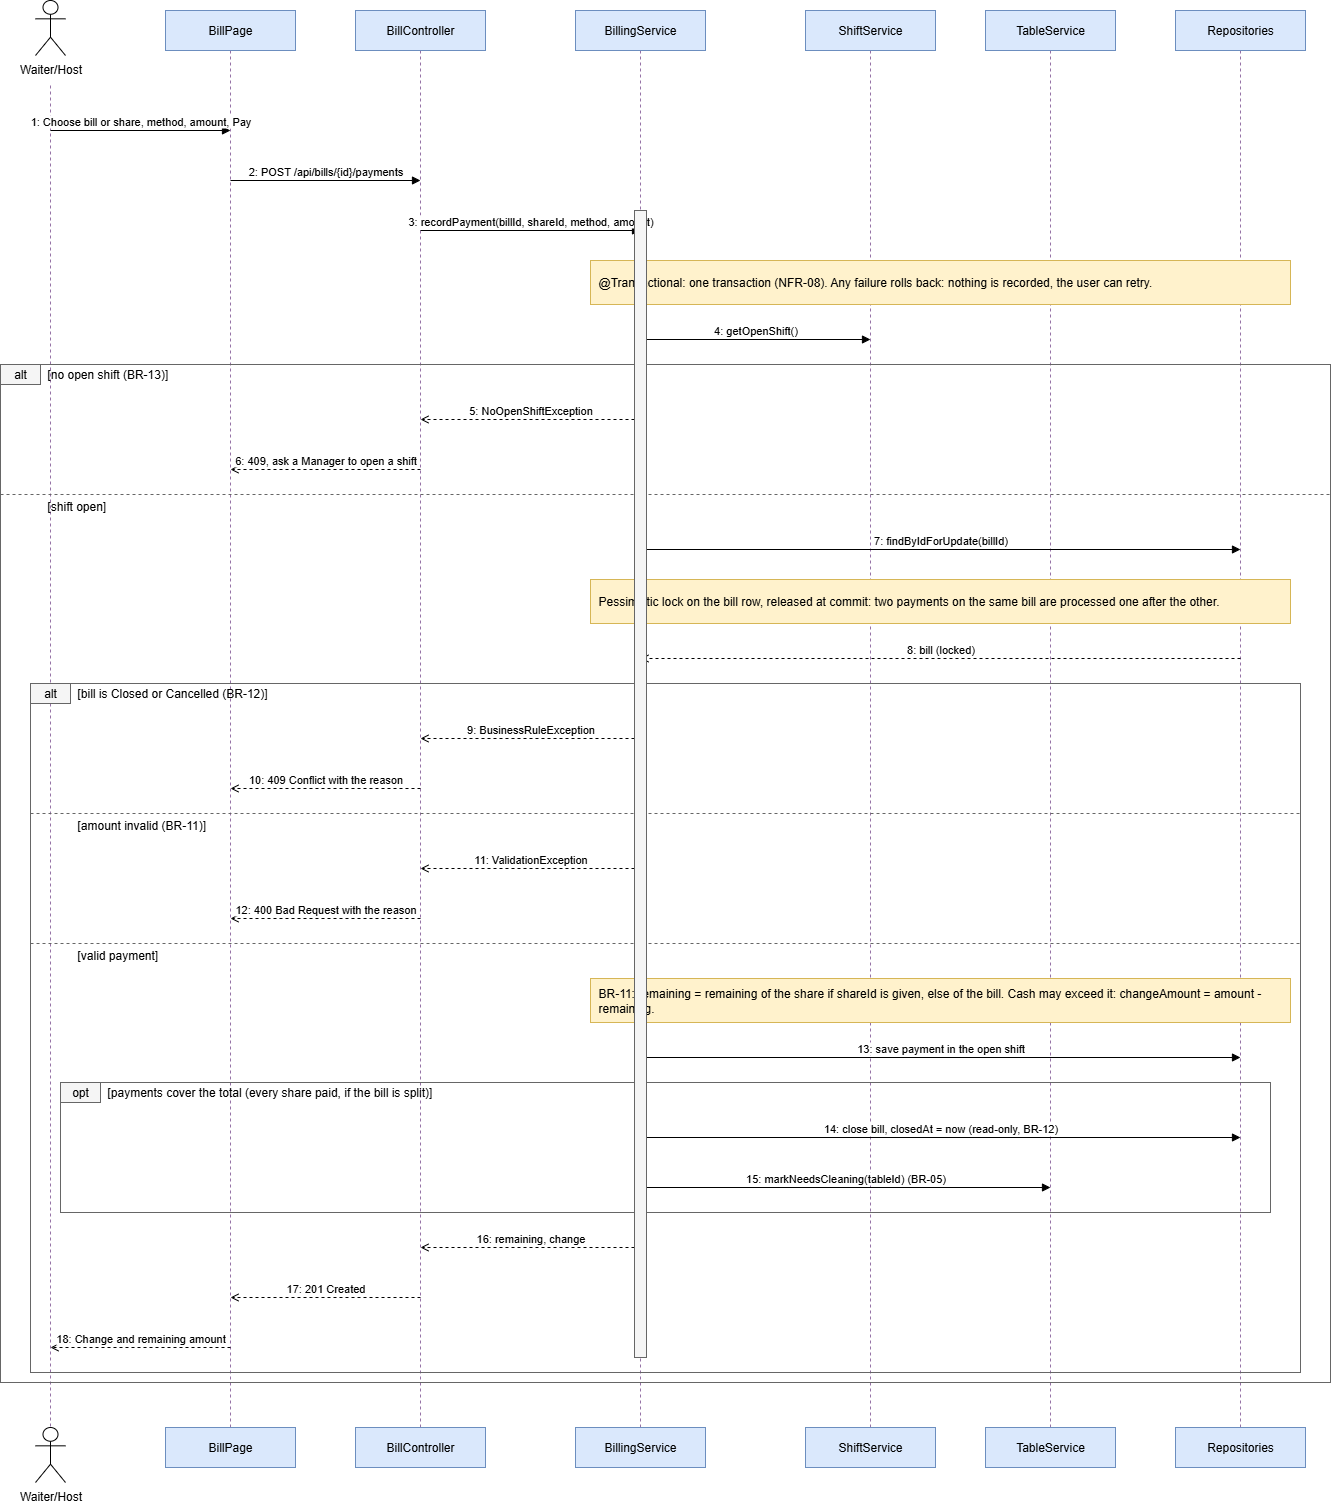

The diagram above was exported from draw.io. Its source (the exported page's mxGraphModel, read from the mxfile embedded in the PNG):
<mxGraphModel dx="1098" dy="805" grid="1" gridSize="10" guides="1" tooltips="1" connect="1" arrows="1" fold="1" page="1" pageScale="1" pageWidth="1450" pageHeight="1577" math="0" shadow="0">
  <root>
    <mxCell id="0" />
    <mxCell id="1" parent="0" />
    <mxCell id="c58" value="" style="dashed=1;endArrow=none;strokeColor=#9673a6;html=1;" parent="1" edge="1">
      <mxGeometry relative="1" as="geometry">
        <mxPoint x="1270" y="60" as="sourcePoint" />
        <mxPoint x="1270" y="1437" as="targetPoint" />
      </mxGeometry>
    </mxCell>
    <mxCell id="c56" value="" style="dashed=1;endArrow=none;strokeColor=#9673a6;html=1;" parent="1" edge="1">
      <mxGeometry relative="1" as="geometry">
        <mxPoint x="1080" y="60" as="sourcePoint" />
        <mxPoint x="1080" y="1437" as="targetPoint" />
      </mxGeometry>
    </mxCell>
    <mxCell id="c54" value="" style="dashed=1;endArrow=none;strokeColor=#9673a6;html=1;" parent="1" edge="1">
      <mxGeometry relative="1" as="geometry">
        <mxPoint x="900" y="60" as="sourcePoint" />
        <mxPoint x="900" y="1437" as="targetPoint" />
      </mxGeometry>
    </mxCell>
    <mxCell id="c52" value="" style="dashed=1;endArrow=none;strokeColor=#9673a6;html=1;" parent="1" edge="1">
      <mxGeometry relative="1" as="geometry">
        <mxPoint x="670" y="60" as="sourcePoint" />
        <mxPoint x="670" y="1437" as="targetPoint" />
      </mxGeometry>
    </mxCell>
    <mxCell id="c50" value="" style="dashed=1;endArrow=none;strokeColor=#9673a6;html=1;" parent="1" edge="1">
      <mxGeometry relative="1" as="geometry">
        <mxPoint x="450" y="60" as="sourcePoint" />
        <mxPoint x="450" y="1437" as="targetPoint" />
      </mxGeometry>
    </mxCell>
    <mxCell id="c48" value="" style="dashed=1;endArrow=none;strokeColor=#9673a6;html=1;" parent="1" edge="1">
      <mxGeometry relative="1" as="geometry">
        <mxPoint x="260" y="60" as="sourcePoint" />
        <mxPoint x="260" y="1437" as="targetPoint" />
      </mxGeometry>
    </mxCell>
    <mxCell id="c46" value="" style="dashed=1;endArrow=none;strokeColor=#9673a6;html=1;" parent="1" edge="1">
      <mxGeometry relative="1" as="geometry">
        <mxPoint x="80" y="95" as="sourcePoint" />
        <mxPoint x="80" y="1437" as="targetPoint" />
      </mxGeometry>
    </mxCell>
    <mxCell id="c2" value="Waiter/Host" style="shape=umlActor;verticalLabelPosition=bottom;verticalAlign=top;html=1;outlineConnect=0;" parent="1" vertex="1">
      <mxGeometry x="65" y="10" width="30" height="55" as="geometry" />
    </mxCell>
    <mxCell id="c3" value="BillPage" style="whiteSpace=wrap;html=1;fillColor=#dae8fc;strokeColor=#6c8ebf;" parent="1" vertex="1">
      <mxGeometry x="195" y="20" width="130" height="40" as="geometry" />
    </mxCell>
    <mxCell id="c4" value="BillController" style="whiteSpace=wrap;html=1;fillColor=#dae8fc;strokeColor=#6c8ebf;" parent="1" vertex="1">
      <mxGeometry x="385" y="20" width="130" height="40" as="geometry" />
    </mxCell>
    <mxCell id="c5" value="BillingService" style="whiteSpace=wrap;html=1;fillColor=#dae8fc;strokeColor=#6c8ebf;" parent="1" vertex="1">
      <mxGeometry x="605" y="20" width="130" height="40" as="geometry" />
    </mxCell>
    <mxCell id="c6" value="ShiftService" style="whiteSpace=wrap;html=1;fillColor=#dae8fc;strokeColor=#6c8ebf;" parent="1" vertex="1">
      <mxGeometry x="835" y="20" width="130" height="40" as="geometry" />
    </mxCell>
    <mxCell id="c7" value="TableService" style="whiteSpace=wrap;html=1;fillColor=#dae8fc;strokeColor=#6c8ebf;" parent="1" vertex="1">
      <mxGeometry x="1015" y="20" width="130" height="40" as="geometry" />
    </mxCell>
    <mxCell id="c8" value="Repositories" style="whiteSpace=wrap;html=1;fillColor=#dae8fc;strokeColor=#6c8ebf;" parent="1" vertex="1">
      <mxGeometry x="1205" y="20" width="130" height="40" as="geometry" />
    </mxCell>
    <mxCell id="c9" value="1: Choose bill or share, method, amount, Pay" style="html=1;labelBackgroundColor=#ffffff;verticalAlign=bottom;endArrow=block;endFill=1;" parent="1" edge="1">
      <mxGeometry relative="1" as="geometry">
        <mxPoint x="80" y="140" as="sourcePoint" />
        <mxPoint x="260" y="140" as="targetPoint" />
      </mxGeometry>
    </mxCell>
    <mxCell id="c10" value="2: POST /api/bills/{id}/payments" style="html=1;labelBackgroundColor=#ffffff;verticalAlign=bottom;endArrow=block;endFill=1;" parent="1" edge="1">
      <mxGeometry relative="1" as="geometry">
        <mxPoint x="260" y="190" as="sourcePoint" />
        <mxPoint x="450" y="190" as="targetPoint" />
      </mxGeometry>
    </mxCell>
    <mxCell id="c11" value="3: recordPayment(billId, shareId, method, amount)" style="html=1;labelBackgroundColor=#ffffff;verticalAlign=bottom;endArrow=block;endFill=1;" parent="1" edge="1">
      <mxGeometry relative="1" as="geometry">
        <mxPoint x="450" y="240" as="sourcePoint" />
        <mxPoint x="670" y="240" as="targetPoint" />
      </mxGeometry>
    </mxCell>
    <mxCell id="c12" value="@Transactional: one transaction (NFR-08). Any failure rolls back: nothing is recorded, the user can retry." style="rounded=0;whiteSpace=wrap;html=1;fillColor=#fff2cc;strokeColor=#d6b656;align=left;spacingLeft=6;" parent="1" vertex="1">
      <mxGeometry x="620" y="270" width="700" height="44" as="geometry" />
    </mxCell>
    <mxCell id="c13" value="4: getOpenShift()" style="html=1;labelBackgroundColor=#ffffff;verticalAlign=bottom;endArrow=block;endFill=1;" parent="1" edge="1">
      <mxGeometry relative="1" as="geometry">
        <mxPoint x="670" y="349" as="sourcePoint" />
        <mxPoint x="900" y="349" as="targetPoint" />
      </mxGeometry>
    </mxCell>
    <mxCell id="c14" value="alt" style="whiteSpace=wrap;html=1;fillColor=#f5f5f5;strokeColor=#666666;" parent="1" vertex="1">
      <mxGeometry x="30" y="374" width="40" height="20" as="geometry" />
    </mxCell>
    <mxCell id="c15" value="[no open shift (BR-13)]" style="text;html=1;align=left;verticalAlign=middle;" parent="1" vertex="1">
      <mxGeometry x="75" y="374" width="1270" height="20" as="geometry" />
    </mxCell>
    <mxCell id="c16" value="5: NoOpenShiftException" style="html=1;labelBackgroundColor=#ffffff;verticalAlign=bottom;dashed=1;endArrow=open;endFill=0;" parent="1" edge="1">
      <mxGeometry relative="1" as="geometry">
        <mxPoint x="670" y="429" as="sourcePoint" />
        <mxPoint x="450" y="429" as="targetPoint" />
      </mxGeometry>
    </mxCell>
    <mxCell id="c17" value="6: 409, ask a Manager to open a shift" style="html=1;labelBackgroundColor=#ffffff;verticalAlign=bottom;dashed=1;endArrow=open;endFill=0;" parent="1" edge="1">
      <mxGeometry relative="1" as="geometry">
        <mxPoint x="450" y="479" as="sourcePoint" />
        <mxPoint x="260" y="479" as="targetPoint" />
      </mxGeometry>
    </mxCell>
    <mxCell id="c18" value="" style="dashed=1;endArrow=none;strokeColor=#666666;html=1;" parent="1" edge="1">
      <mxGeometry relative="1" as="geometry">
        <mxPoint x="30" y="504" as="sourcePoint" />
        <mxPoint x="1360" y="504" as="targetPoint" />
      </mxGeometry>
    </mxCell>
    <mxCell id="c19" value="[shift open]" style="text;html=1;align=left;verticalAlign=middle;" parent="1" vertex="1">
      <mxGeometry x="75" y="506" width="1270" height="20" as="geometry" />
    </mxCell>
    <mxCell id="c20" value="7: findByIdForUpdate(billId)" style="html=1;labelBackgroundColor=#ffffff;verticalAlign=bottom;endArrow=block;endFill=1;" parent="1" edge="1">
      <mxGeometry relative="1" as="geometry">
        <mxPoint x="670" y="559" as="sourcePoint" />
        <mxPoint x="1270" y="559" as="targetPoint" />
      </mxGeometry>
    </mxCell>
    <mxCell id="c21" value="Pessimistic lock on the bill row, released at commit: two payments on the same bill are processed one after the other." style="rounded=0;whiteSpace=wrap;html=1;fillColor=#fff2cc;strokeColor=#d6b656;align=left;spacingLeft=6;" parent="1" vertex="1">
      <mxGeometry x="620" y="589" width="700" height="44" as="geometry" />
    </mxCell>
    <mxCell id="c22" value="8: bill (locked)" style="html=1;labelBackgroundColor=#ffffff;verticalAlign=bottom;dashed=1;endArrow=open;endFill=0;" parent="1" edge="1">
      <mxGeometry relative="1" as="geometry">
        <mxPoint x="1270" y="668" as="sourcePoint" />
        <mxPoint x="670" y="668" as="targetPoint" />
      </mxGeometry>
    </mxCell>
    <mxCell id="c23" value="alt" style="whiteSpace=wrap;html=1;fillColor=#f5f5f5;strokeColor=#666666;" parent="1" vertex="1">
      <mxGeometry x="60" y="693" width="40" height="20" as="geometry" />
    </mxCell>
    <mxCell id="c24" value="[bill is Closed or Cancelled (BR-12)]" style="text;html=1;align=left;verticalAlign=middle;" parent="1" vertex="1">
      <mxGeometry x="105" y="693" width="1210" height="20" as="geometry" />
    </mxCell>
    <mxCell id="c25" value="9: BusinessRuleException" style="html=1;labelBackgroundColor=#ffffff;verticalAlign=bottom;dashed=1;endArrow=open;endFill=0;" parent="1" edge="1">
      <mxGeometry relative="1" as="geometry">
        <mxPoint x="670" y="748" as="sourcePoint" />
        <mxPoint x="450" y="748" as="targetPoint" />
      </mxGeometry>
    </mxCell>
    <mxCell id="c26" value="10: 409 Conflict with the reason" style="html=1;labelBackgroundColor=#ffffff;verticalAlign=bottom;dashed=1;endArrow=open;endFill=0;" parent="1" edge="1">
      <mxGeometry relative="1" as="geometry">
        <mxPoint x="450" y="798" as="sourcePoint" />
        <mxPoint x="260" y="798" as="targetPoint" />
      </mxGeometry>
    </mxCell>
    <mxCell id="c27" value="" style="dashed=1;endArrow=none;strokeColor=#666666;html=1;" parent="1" edge="1">
      <mxGeometry relative="1" as="geometry">
        <mxPoint x="60" y="823" as="sourcePoint" />
        <mxPoint x="1330" y="823" as="targetPoint" />
      </mxGeometry>
    </mxCell>
    <mxCell id="c28" value="[amount invalid (BR-11)]" style="text;html=1;align=left;verticalAlign=middle;" parent="1" vertex="1">
      <mxGeometry x="105" y="825" width="1210" height="20" as="geometry" />
    </mxCell>
    <mxCell id="c29" value="11: ValidationException" style="html=1;labelBackgroundColor=#ffffff;verticalAlign=bottom;dashed=1;endArrow=open;endFill=0;" parent="1" edge="1">
      <mxGeometry relative="1" as="geometry">
        <mxPoint x="670" y="878" as="sourcePoint" />
        <mxPoint x="450" y="878" as="targetPoint" />
      </mxGeometry>
    </mxCell>
    <mxCell id="c30" value="12: 400 Bad Request with the reason" style="html=1;labelBackgroundColor=#ffffff;verticalAlign=bottom;dashed=1;endArrow=open;endFill=0;" parent="1" edge="1">
      <mxGeometry relative="1" as="geometry">
        <mxPoint x="450" y="928" as="sourcePoint" />
        <mxPoint x="260" y="928" as="targetPoint" />
      </mxGeometry>
    </mxCell>
    <mxCell id="c31" value="" style="dashed=1;endArrow=none;strokeColor=#666666;html=1;" parent="1" edge="1">
      <mxGeometry relative="1" as="geometry">
        <mxPoint x="60" y="953" as="sourcePoint" />
        <mxPoint x="1330" y="953" as="targetPoint" />
      </mxGeometry>
    </mxCell>
    <mxCell id="c32" value="[valid payment]" style="text;html=1;align=left;verticalAlign=middle;" parent="1" vertex="1">
      <mxGeometry x="105" y="955" width="1210" height="20" as="geometry" />
    </mxCell>
    <mxCell id="c33" value="BR-11: remaining = remaining of the share if shareId is given, else of the bill. Cash may exceed it: changeAmount = amount - remaining." style="rounded=0;whiteSpace=wrap;html=1;fillColor=#fff2cc;strokeColor=#d6b656;align=left;spacingLeft=6;" parent="1" vertex="1">
      <mxGeometry x="620" y="988" width="700" height="44" as="geometry" />
    </mxCell>
    <mxCell id="c34" value="13: save payment in the open shift" style="html=1;labelBackgroundColor=#ffffff;verticalAlign=bottom;endArrow=block;endFill=1;" parent="1" edge="1">
      <mxGeometry relative="1" as="geometry">
        <mxPoint x="670" y="1067" as="sourcePoint" />
        <mxPoint x="1270" y="1067" as="targetPoint" />
      </mxGeometry>
    </mxCell>
    <mxCell id="c35" value="opt" style="whiteSpace=wrap;html=1;fillColor=#f5f5f5;strokeColor=#666666;" parent="1" vertex="1">
      <mxGeometry x="90" y="1092" width="40" height="20" as="geometry" />
    </mxCell>
    <mxCell id="c36" value="[payments cover the total (every share paid, if the bill is split)]" style="text;html=1;align=left;verticalAlign=middle;" parent="1" vertex="1">
      <mxGeometry x="135" y="1092" width="1150" height="20" as="geometry" />
    </mxCell>
    <mxCell id="c37" value="14: close bill, closedAt = now (read-only, BR-12)" style="html=1;labelBackgroundColor=#ffffff;verticalAlign=bottom;endArrow=block;endFill=1;" parent="1" edge="1">
      <mxGeometry relative="1" as="geometry">
        <mxPoint x="670" y="1147" as="sourcePoint" />
        <mxPoint x="1270" y="1147" as="targetPoint" />
      </mxGeometry>
    </mxCell>
    <mxCell id="c38" value="15: markNeedsCleaning(tableId) (BR-05)" style="html=1;labelBackgroundColor=#ffffff;verticalAlign=bottom;endArrow=block;endFill=1;" parent="1" edge="1">
      <mxGeometry relative="1" as="geometry">
        <mxPoint x="670" y="1197" as="sourcePoint" />
        <mxPoint x="1080" y="1197" as="targetPoint" />
      </mxGeometry>
    </mxCell>
    <mxCell id="c39" value="" style="fillColor=none;strokeColor=#666666;html=1;" parent="1" vertex="1">
      <mxGeometry x="90" y="1092" width="1210" height="130" as="geometry" />
    </mxCell>
    <mxCell id="c40" value="16: remaining, change" style="html=1;labelBackgroundColor=#ffffff;verticalAlign=bottom;dashed=1;endArrow=open;endFill=0;" parent="1" edge="1">
      <mxGeometry relative="1" as="geometry">
        <mxPoint x="670" y="1257" as="sourcePoint" />
        <mxPoint x="450" y="1257" as="targetPoint" />
      </mxGeometry>
    </mxCell>
    <mxCell id="c41" value="17: 201 Created" style="html=1;labelBackgroundColor=#ffffff;verticalAlign=bottom;dashed=1;endArrow=open;endFill=0;" parent="1" edge="1">
      <mxGeometry relative="1" as="geometry">
        <mxPoint x="450" y="1307" as="sourcePoint" />
        <mxPoint x="260" y="1307" as="targetPoint" />
      </mxGeometry>
    </mxCell>
    <mxCell id="c42" value="18: Change and remaining amount" style="html=1;labelBackgroundColor=#ffffff;verticalAlign=bottom;dashed=1;endArrow=open;endFill=0;" parent="1" edge="1">
      <mxGeometry relative="1" as="geometry">
        <mxPoint x="260" y="1357" as="sourcePoint" />
        <mxPoint x="80" y="1357" as="targetPoint" />
      </mxGeometry>
    </mxCell>
    <mxCell id="c43" value="" style="fillColor=none;strokeColor=#666666;html=1;" parent="1" vertex="1">
      <mxGeometry x="60" y="693" width="1270" height="689" as="geometry" />
    </mxCell>
    <mxCell id="c44" value="" style="fillColor=none;strokeColor=#666666;html=1;" parent="1" vertex="1">
      <mxGeometry x="30" y="374" width="1330" height="1018" as="geometry" />
    </mxCell>
    <mxCell id="c45" value="" style="fillColor=#f5f5f5;strokeColor=#666666;html=1;" parent="1" vertex="1">
      <mxGeometry x="664" y="220" width="12" height="1147" as="geometry" />
    </mxCell>
    <mxCell id="c47" value="Waiter/Host" style="shape=umlActor;verticalLabelPosition=bottom;verticalAlign=top;html=1;outlineConnect=0;" parent="1" vertex="1">
      <mxGeometry x="65" y="1437" width="30" height="55" as="geometry" />
    </mxCell>
    <mxCell id="c49" value="BillPage" style="whiteSpace=wrap;html=1;fillColor=#dae8fc;strokeColor=#6c8ebf;" parent="1" vertex="1">
      <mxGeometry x="195" y="1437" width="130" height="40" as="geometry" />
    </mxCell>
    <mxCell id="c51" value="BillController" style="whiteSpace=wrap;html=1;fillColor=#dae8fc;strokeColor=#6c8ebf;" parent="1" vertex="1">
      <mxGeometry x="385" y="1437" width="130" height="40" as="geometry" />
    </mxCell>
    <mxCell id="c53" value="BillingService" style="whiteSpace=wrap;html=1;fillColor=#dae8fc;strokeColor=#6c8ebf;" parent="1" vertex="1">
      <mxGeometry x="605" y="1437" width="130" height="40" as="geometry" />
    </mxCell>
    <mxCell id="c55" value="ShiftService" style="whiteSpace=wrap;html=1;fillColor=#dae8fc;strokeColor=#6c8ebf;" parent="1" vertex="1">
      <mxGeometry x="835" y="1437" width="130" height="40" as="geometry" />
    </mxCell>
    <mxCell id="c57" value="TableService" style="whiteSpace=wrap;html=1;fillColor=#dae8fc;strokeColor=#6c8ebf;" parent="1" vertex="1">
      <mxGeometry x="1015" y="1437" width="130" height="40" as="geometry" />
    </mxCell>
    <mxCell id="c59" value="Repositories" style="whiteSpace=wrap;html=1;fillColor=#dae8fc;strokeColor=#6c8ebf;" parent="1" vertex="1">
      <mxGeometry x="1205" y="1437" width="130" height="40" as="geometry" />
    </mxCell>
  </root>
</mxGraphModel>